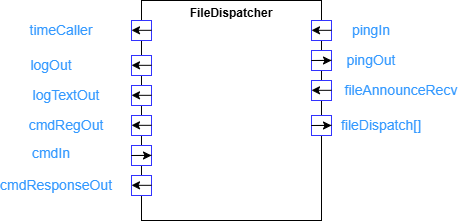

The diagram above was exported from draw.io. Its source (the exported page's mxGraphModel, read from the mxfile embedded in the PNG):
<mxGraphModel dx="1020" dy="711" grid="1" gridSize="10" guides="1" tooltips="1" connect="1" arrows="1" fold="1" page="1" pageScale="1" pageWidth="1700" pageHeight="1100" math="0" shadow="0">
  <root>
    <mxCell id="0" />
    <mxCell id="1" parent="0" />
    <mxCell id="UtKcp2o5BkZoBDx8p6ge-3" value="&lt;p style=&quot;margin:0px;margin-top:6px;text-align:center;&quot;&gt;&lt;b&gt;FileDispatcher&lt;/b&gt;&lt;/p&gt;" style="align=left;overflow=fill;html=1;dropTarget=0;whiteSpace=wrap;" parent="1" vertex="1">
      <mxGeometry x="200" y="80" width="180" height="220" as="geometry" />
    </mxCell>
    <mxCell id="UtKcp2o5BkZoBDx8p6ge-2" value="" style="whiteSpace=wrap;html=1;aspect=fixed;strokeColor=#3333FF;" parent="1" vertex="1">
      <mxGeometry x="190" y="100" width="20" height="20" as="geometry" />
    </mxCell>
    <mxCell id="UtKcp2o5BkZoBDx8p6ge-5" value="timeCaller" style="text;html=1;whiteSpace=wrap;strokeColor=none;fillColor=none;align=center;verticalAlign=middle;rounded=0;fontSize=14;fontColor=#3399FF;" parent="1" vertex="1">
      <mxGeometry x="90" y="95" width="60" height="30" as="geometry" />
    </mxCell>
    <mxCell id="UtKcp2o5BkZoBDx8p6ge-9" value="" style="endArrow=classic;html=1;rounded=0;" parent="1" edge="1">
      <mxGeometry width="50" height="50" relative="1" as="geometry">
        <mxPoint x="210" y="109.82" as="sourcePoint" />
        <mxPoint x="190" y="109.82" as="targetPoint" />
      </mxGeometry>
    </mxCell>
    <mxCell id="UtKcp2o5BkZoBDx8p6ge-15" value="" style="whiteSpace=wrap;html=1;aspect=fixed;strokeColor=#3333FF;" parent="1" vertex="1">
      <mxGeometry x="190" y="135" width="20" height="20" as="geometry" />
    </mxCell>
    <mxCell id="UtKcp2o5BkZoBDx8p6ge-16" value="logOut" style="text;html=1;whiteSpace=wrap;strokeColor=none;fillColor=none;align=center;verticalAlign=middle;rounded=0;fontSize=14;fontColor=#3399FF;" parent="1" vertex="1">
      <mxGeometry x="80" y="130" width="60" height="30" as="geometry" />
    </mxCell>
    <mxCell id="UtKcp2o5BkZoBDx8p6ge-17" value="" style="endArrow=classic;html=1;rounded=0;" parent="1" edge="1">
      <mxGeometry width="50" height="50" relative="1" as="geometry">
        <mxPoint x="210" y="144.82" as="sourcePoint" />
        <mxPoint x="190" y="144.82" as="targetPoint" />
      </mxGeometry>
    </mxCell>
    <mxCell id="UtKcp2o5BkZoBDx8p6ge-18" value="" style="whiteSpace=wrap;html=1;aspect=fixed;strokeColor=#3333FF;" parent="1" vertex="1">
      <mxGeometry x="190" y="165" width="20" height="20" as="geometry" />
    </mxCell>
    <mxCell id="UtKcp2o5BkZoBDx8p6ge-19" value="logTextOut" style="text;html=1;whiteSpace=wrap;strokeColor=none;fillColor=none;align=center;verticalAlign=middle;rounded=0;fontSize=14;fontColor=#3399FF;" parent="1" vertex="1">
      <mxGeometry x="90" y="160" width="70" height="30" as="geometry" />
    </mxCell>
    <mxCell id="UtKcp2o5BkZoBDx8p6ge-20" value="" style="endArrow=classic;html=1;rounded=0;" parent="1" edge="1">
      <mxGeometry width="50" height="50" relative="1" as="geometry">
        <mxPoint x="210" y="174.82" as="sourcePoint" />
        <mxPoint x="190" y="174.82" as="targetPoint" />
      </mxGeometry>
    </mxCell>
    <mxCell id="UtKcp2o5BkZoBDx8p6ge-27" value="" style="endArrow=classic;html=1;rounded=0;" parent="1" edge="1">
      <mxGeometry width="50" height="50" relative="1" as="geometry">
        <mxPoint x="390" y="109.82" as="sourcePoint" />
        <mxPoint x="370" y="109.82" as="targetPoint" />
      </mxGeometry>
    </mxCell>
    <mxCell id="UtKcp2o5BkZoBDx8p6ge-28" value="" style="endArrow=classic;html=1;rounded=0;" parent="1" edge="1">
      <mxGeometry width="50" height="50" relative="1" as="geometry">
        <mxPoint x="390" y="139.82" as="sourcePoint" />
        <mxPoint x="370" y="139.82" as="targetPoint" />
      </mxGeometry>
    </mxCell>
    <mxCell id="UtKcp2o5BkZoBDx8p6ge-29" value="" style="whiteSpace=wrap;html=1;aspect=fixed;strokeColor=#3333FF;" parent="1" vertex="1">
      <mxGeometry x="370" y="100" width="20" height="20" as="geometry" />
    </mxCell>
    <mxCell id="UtKcp2o5BkZoBDx8p6ge-31" value="" style="whiteSpace=wrap;html=1;aspect=fixed;strokeColor=#3333FF;" parent="1" vertex="1">
      <mxGeometry x="370" y="130" width="20" height="20" as="geometry" />
    </mxCell>
    <mxCell id="UtKcp2o5BkZoBDx8p6ge-33" value="pingIn" style="text;html=1;whiteSpace=wrap;strokeColor=none;fillColor=none;align=center;verticalAlign=middle;rounded=0;fontSize=14;fontColor=#3399FF;" parent="1" vertex="1">
      <mxGeometry x="400" y="95" width="60" height="30" as="geometry" />
    </mxCell>
    <mxCell id="UtKcp2o5BkZoBDx8p6ge-34" value="pingOut" style="text;html=1;whiteSpace=wrap;strokeColor=none;fillColor=none;align=center;verticalAlign=middle;rounded=0;fontSize=14;fontColor=#3399FF;" parent="1" vertex="1">
      <mxGeometry x="400" y="125" width="60" height="30" as="geometry" />
    </mxCell>
    <mxCell id="UtKcp2o5BkZoBDx8p6ge-35" value="" style="endArrow=classic;html=1;rounded=0;" parent="1" edge="1">
      <mxGeometry width="50" height="50" relative="1" as="geometry">
        <mxPoint x="390" y="109.82" as="sourcePoint" />
        <mxPoint x="370" y="109.82" as="targetPoint" />
      </mxGeometry>
    </mxCell>
    <mxCell id="UtKcp2o5BkZoBDx8p6ge-36" value="" style="endArrow=classic;html=1;rounded=0;entryX=1;entryY=0.5;entryDx=0;entryDy=0;" parent="1" target="UtKcp2o5BkZoBDx8p6ge-31" edge="1">
      <mxGeometry width="50" height="50" relative="1" as="geometry">
        <mxPoint x="390" y="139.82" as="sourcePoint" />
        <mxPoint x="370" y="139.82" as="targetPoint" />
        <Array as="points">
          <mxPoint x="370" y="140" />
        </Array>
      </mxGeometry>
    </mxCell>
    <mxCell id="UtKcp2o5BkZoBDx8p6ge-38" value="" style="endArrow=classic;html=1;rounded=0;" parent="1" edge="1">
      <mxGeometry width="50" height="50" relative="1" as="geometry">
        <mxPoint x="390" y="169.82" as="sourcePoint" />
        <mxPoint x="370" y="169.82" as="targetPoint" />
      </mxGeometry>
    </mxCell>
    <mxCell id="UtKcp2o5BkZoBDx8p6ge-40" value="" style="whiteSpace=wrap;html=1;aspect=fixed;strokeColor=#3333FF;" parent="1" vertex="1">
      <mxGeometry x="370" y="160" width="20" height="20" as="geometry" />
    </mxCell>
    <mxCell id="UtKcp2o5BkZoBDx8p6ge-44" value="" style="endArrow=classic;html=1;rounded=0;" parent="1" edge="1">
      <mxGeometry width="50" height="50" relative="1" as="geometry">
        <mxPoint x="390" y="169.82" as="sourcePoint" />
        <mxPoint x="370" y="169.82" as="targetPoint" />
      </mxGeometry>
    </mxCell>
    <mxCell id="UtKcp2o5BkZoBDx8p6ge-48" value="fileAnnounceRecv" style="text;html=1;whiteSpace=wrap;strokeColor=none;fillColor=none;align=center;verticalAlign=middle;rounded=0;fontSize=14;fontColor=#3399FF;" parent="1" vertex="1">
      <mxGeometry x="400" y="157.5" width="120" height="25" as="geometry" />
    </mxCell>
    <mxCell id="JL2dwEAc86l0w41NHbzS-1" value="" style="whiteSpace=wrap;html=1;aspect=fixed;strokeColor=#3333FF;" parent="1" vertex="1">
      <mxGeometry x="190" y="195" width="20" height="20" as="geometry" />
    </mxCell>
    <mxCell id="JL2dwEAc86l0w41NHbzS-2" value="cmdRegOut" style="text;html=1;whiteSpace=wrap;strokeColor=none;fillColor=none;align=center;verticalAlign=middle;rounded=0;fontSize=14;fontColor=#3399FF;" parent="1" vertex="1">
      <mxGeometry x="90" y="190" width="70" height="30" as="geometry" />
    </mxCell>
    <mxCell id="JL2dwEAc86l0w41NHbzS-3" value="" style="endArrow=classic;html=1;rounded=0;" parent="1" edge="1">
      <mxGeometry width="50" height="50" relative="1" as="geometry">
        <mxPoint x="210" y="204.82" as="sourcePoint" />
        <mxPoint x="190" y="204.82" as="targetPoint" />
      </mxGeometry>
    </mxCell>
    <mxCell id="JL2dwEAc86l0w41NHbzS-4" value="" style="endArrow=classic;html=1;rounded=0;" parent="1" edge="1">
      <mxGeometry width="50" height="50" relative="1" as="geometry">
        <mxPoint x="210" y="234.82" as="sourcePoint" />
        <mxPoint x="190" y="234.82" as="targetPoint" />
      </mxGeometry>
    </mxCell>
    <mxCell id="JL2dwEAc86l0w41NHbzS-5" value="" style="whiteSpace=wrap;html=1;aspect=fixed;strokeColor=#3333FF;" parent="1" vertex="1">
      <mxGeometry x="190" y="225" width="20" height="20" as="geometry" />
    </mxCell>
    <mxCell id="JL2dwEAc86l0w41NHbzS-6" value="cmdIn" style="text;html=1;whiteSpace=wrap;strokeColor=none;fillColor=none;align=center;verticalAlign=middle;rounded=0;fontSize=14;fontColor=#3399FF;" parent="1" vertex="1">
      <mxGeometry x="60" y="220" width="100" height="25" as="geometry" />
    </mxCell>
    <mxCell id="JL2dwEAc86l0w41NHbzS-7" value="" style="endArrow=classic;html=1;rounded=0;entryX=1;entryY=0.5;entryDx=0;entryDy=0;" parent="1" target="JL2dwEAc86l0w41NHbzS-5" edge="1">
      <mxGeometry width="50" height="50" relative="1" as="geometry">
        <mxPoint x="210" y="234.82" as="sourcePoint" />
        <mxPoint x="190" y="234.82" as="targetPoint" />
        <Array as="points">
          <mxPoint x="190" y="235" />
        </Array>
      </mxGeometry>
    </mxCell>
    <mxCell id="JL2dwEAc86l0w41NHbzS-8" value="" style="whiteSpace=wrap;html=1;aspect=fixed;strokeColor=#3333FF;" parent="1" vertex="1">
      <mxGeometry x="190" y="255" width="20" height="20" as="geometry" />
    </mxCell>
    <mxCell id="JL2dwEAc86l0w41NHbzS-9" value="cmdResponseOut" style="text;html=1;whiteSpace=wrap;strokeColor=none;fillColor=none;align=center;verticalAlign=middle;rounded=0;fontSize=14;fontColor=#3399FF;" parent="1" vertex="1">
      <mxGeometry x="80" y="250" width="70" height="30" as="geometry" />
    </mxCell>
    <mxCell id="JL2dwEAc86l0w41NHbzS-10" value="" style="endArrow=classic;html=1;rounded=0;" parent="1" edge="1">
      <mxGeometry width="50" height="50" relative="1" as="geometry">
        <mxPoint x="210" y="264.82" as="sourcePoint" />
        <mxPoint x="190" y="264.82" as="targetPoint" />
      </mxGeometry>
    </mxCell>
    <mxCell id="JL2dwEAc86l0w41NHbzS-11" value="" style="endArrow=classic;html=1;rounded=0;" parent="1" edge="1">
      <mxGeometry width="50" height="50" relative="1" as="geometry">
        <mxPoint x="390" y="204.82" as="sourcePoint" />
        <mxPoint x="370" y="204.82" as="targetPoint" />
      </mxGeometry>
    </mxCell>
    <mxCell id="JL2dwEAc86l0w41NHbzS-12" value="" style="whiteSpace=wrap;html=1;aspect=fixed;strokeColor=#3333FF;" parent="1" vertex="1">
      <mxGeometry x="370" y="195" width="20" height="20" as="geometry" />
    </mxCell>
    <mxCell id="JL2dwEAc86l0w41NHbzS-13" value="fileDispatch[]" style="text;html=1;whiteSpace=wrap;strokeColor=none;fillColor=none;align=center;verticalAlign=middle;rounded=0;fontSize=14;fontColor=#3399FF;" parent="1" vertex="1">
      <mxGeometry x="410" y="190" width="60" height="30" as="geometry" />
    </mxCell>
    <mxCell id="JL2dwEAc86l0w41NHbzS-14" value="" style="endArrow=classic;html=1;rounded=0;entryX=1;entryY=0.5;entryDx=0;entryDy=0;" parent="1" target="JL2dwEAc86l0w41NHbzS-12" edge="1">
      <mxGeometry width="50" height="50" relative="1" as="geometry">
        <mxPoint x="390" y="204.82" as="sourcePoint" />
        <mxPoint x="370" y="204.82" as="targetPoint" />
        <Array as="points">
          <mxPoint x="370" y="205" />
        </Array>
      </mxGeometry>
    </mxCell>
  </root>
</mxGraphModel>